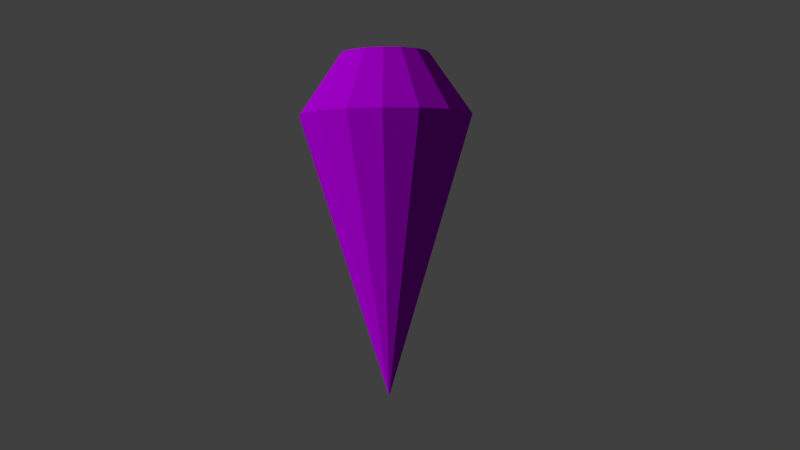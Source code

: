 # Source: crystal02.blend  (saved by Blender 2.66.0; exported with 4.5.12 LTS)
import bpy
from mathutils import Matrix  # noqa: F401  (used for matrix-valued properties, if any)

bpy.ops.wm.read_factory_settings(use_empty=True)
scene = bpy.context.scene
scene.name = 'Scene'

# ---- collections
col_collection_1 = bpy.data.collections.new('Collection 1'); scene.collection.children.link(col_collection_1)
col_collection_2 = bpy.data.collections.new('Collection 2'); scene.collection.children.link(col_collection_2)
col_collection_2.hide_render = True
col_collection_2.hide_viewport = True
col_collection_20 = bpy.data.collections.new('Collection 20'); scene.collection.children.link(col_collection_20)

# ---- materials (node trees are filled in below, after node groups)
mat_crystal_piurple = bpy.data.materials.new('crystal_piurple')
mat_crystal_piurple.alpha_threshold = 0.0
mat_crystal_piurple.use_transparent_shadow = False
mat_crystal_piurple.diffuse_color = (0.4912, 0.0, 0.8, 1.0)
mat_crystal_piurple.specular_color = (0.7991, 0.4191, 1.0)
mat_crystal_piurple.roughness = 0.5
mat_crystal_piurple.line_color = (0.0, 0.0, 0.0, 0.5)
mat_crystal_red = bpy.data.materials.new('crystal_red')
mat_crystal_red.alpha_threshold = 0.0
mat_crystal_red.use_transparent_shadow = False
mat_crystal_red.diffuse_color = (0.8, 0.03145, 0.02126, 1.0)
mat_crystal_red.specular_color = (1.0, 0.4885, 0.4375)
mat_crystal_red.roughness = 0.5
mat_crystal_red.line_color = (0.0, 0.0, 0.0, 0.5)

# ---- material node trees

# ---- world
world_world = bpy.data.worlds.new('World'); scene.world = world_world
world_world.color = (0.05088, 0.05088, 0.05088)
world_world.use_sun_shadow = False
world_world.sun_shadow_jitter_overblur = 0.0
world_world.cycles.sampling_method = 'MANUAL'
world_world.cycles.sample_map_resolution = 256

# ---- cameras
cam_camera = bpy.data.cameras.new('Camera')
cam_camera.clip_end = 100.0
cam_camera.lens = 35.0
cam_camera.sensor_width = 32.0
cam_camera.sensor_height = 18.0
cam_camera.ortho_scale = 7.314
cam_camera.dof.focus_distance = 0.0
cam_camera.dof.aperture_fstop = 128.0

# ---- lights
light_lamp = bpy.data.lights.new('Lamp', 'SUN')
light_lamp.transmission_factor = 0.0
light_lamp.cutoff_distance = 30.0
light_lamp.angle = 0.1993
light_lamp.energy = 2.0
light_lamp.shadow_buffer_clip_start = 1.001
light_lamp.shadow_soft_size = 0.1
light_lamp.shadow_cascade_max_distance = 1000.0
light_lamp.cycles.use_multiple_importance_sampling = False

# ---- meshes
me_cylinder = bpy.data.meshes.new('Cylinder')
me_cylinder.from_pydata([(3.725e-08, 0.0, -1.0), (1.816e-08, 0.5126, 1.0), (2.98e-08, 0.0, -1.0), (0.1962, 0.4736, 1.0), (5.96e-08, 0.0, -1.0), (0.3624, 0.3624, 1.0), (5.96e-08, 0.0, -1.0), (0.4736, 0.1962, 1.0), (5.96e-08, 1.118e-08, -1.0), (0.5126, -1.696e-08, 1.0), (5.96e-08, 0.0, -1.0), (0.4736, -0.1962, 1.0), (5.96e-08, 0.0, -1.0), (0.3624, -0.3624, 1.0), (2.98e-08, 0.0, -1.0), (0.1962, -0.4736, 1.0), (3.725e-08, 0.0, -1.0), (9.555e-08, -0.5126, 1.0), (2.98e-08, 0.0, -1.0), (-0.1962, -0.4736, 1.0), (5.96e-08, 0.0, -1.0), (-0.3624, -0.3624, 1.0), (5.96e-08, 0.0, -1.0), (-0.4736, -0.1962, 1.0), (0.0, 1.118e-08, -1.0), (-0.5126, 1.156e-08, 1.0), (5.96e-08, 0.0, -1.0), (-0.4736, 0.1962, 1.0), (5.96e-08, 0.0, -1.0), (-0.3624, 0.3624, 1.0), (2.98e-08, 0.0, -1.0), (-0.1962, 0.4736, 1.0), (0.0, 1.0, 0.6473), (0.3827, 0.9239, 0.6473), (0.7071, 0.7071, 0.6473), (0.9239, 0.3827, 0.6473), (1.0, -4.371e-08, 0.6473), (0.9239, -0.3827, 0.6473), (0.7071, -0.7071, 0.6473), (0.3827, -0.9239, 0.6473), (1.51e-07, -1.0, 0.6473), (-0.3827, -0.9239, 0.6473), (-0.7071, -0.7071, 0.6473), (-0.9239, -0.3827, 0.6473), (-1.0, 1.192e-08, 0.6473), (-0.9239, 0.3827, 0.6473), (-0.7071, 0.7071, 0.6473), (-0.3827, 0.9239, 0.6473)], [], [(32, 1, 3, 33), (33, 3, 5, 34), (34, 5, 7, 35), (35, 7, 9, 36), (36, 9, 11, 37), (37, 11, 13, 38), (38, 13, 15, 39), (39, 15, 17, 40), (40, 17, 19, 41), (41, 19, 21, 42), (42, 21, 23, 43), (43, 23, 25, 44), (44, 25, 27, 45), (45, 27, 29, 46), (3, 1, 31, 29, 27, 25, 23, 21, 19, 17, 15, 13, 11, 9, 7, 5), (47, 31, 1, 32), (46, 29, 31, 47), (0, 2, 4, 6, 8, 10, 12, 14, 16, 18, 20, 22, 24, 26, 28, 30), (0, 32, 33, 2), (2, 33, 34, 4), (4, 34, 35, 6), (6, 35, 36, 8), (8, 36, 37, 10), (10, 37, 38, 12), (12, 38, 39, 14), (14, 39, 40, 16), (16, 40, 41, 18), (18, 41, 42, 20), (20, 42, 43, 22), (22, 43, 44, 24), (24, 44, 45, 26), (26, 45, 46, 28), (30, 47, 32, 0), (28, 46, 47, 30)])
me_cylinder.materials.append(mat_crystal_piurple)
me_cylinder.use_remesh_preserve_volume = False
me_cylinder.use_remesh_preserve_attributes = False
me_cylinder.use_mirror_vertex_groups = False
me_cylinder.update()
me_cube_001 = bpy.data.meshes.new('Cube.001')
me_cube_001.from_pydata([(-0.745, -1.0, -1.0), (-0.745, 1.0, -1.0), (0.745, 1.0, -1.0), (0.745, -1.0, -1.0), (-0.7301, -1.0, 1.0), (-0.7301, 1.0, 1.0), (0.7301, 1.0, 1.0), (0.7301, -1.0, 1.0), (-1.0, 1.0, 0.8693), (-1.0, 1.0, -0.8693), (-1.0, -1.0, -0.8693), (-1.0, -1.0, 0.8693), (1.0, 1.0, 0.8693), (1.0, 1.0, -0.8693), (1.0, -1.0, 0.8693), (1.0, -1.0, -0.8693), (-0.7175, 1.0, 1.0), (0.7175, 1.0, 1.0), (0.7175, 1.0, -1.0), (-0.7175, 1.0, -1.0), (0.7175, -1.0, 1.0), (-0.7175, -1.0, 1.0), (-0.7175, -1.0, -1.0), (0.7175, -1.0, -1.0), (0.7175, 1.279, 0.8693), (-0.7175, 1.279, 0.8693), (0.7175, 1.279, -0.8693), (-0.7175, 1.279, -0.8693), (-0.7175, -1.279, 0.8693), (0.7175, -1.279, 0.8693), (-0.7175, -1.279, -0.8693), (0.7175, -1.279, -0.8693)], [], [(10, 9, 1, 0), (26, 13, 2, 18), (13, 15, 3, 2), (30, 10, 0, 22), (23, 18, 2, 3), (21, 16, 5, 4), (4, 5, 8, 11), (11, 8, 9, 10), (17, 6, 12, 24), (24, 12, 13, 26), (6, 7, 14, 12), (12, 14, 15, 13), (21, 4, 11, 28), (28, 11, 10, 30), (9, 27, 19, 1), (27, 26, 18, 19), (15, 31, 23, 3), (31, 30, 22, 23), (0, 1, 19, 22), (22, 19, 18, 23), (7, 6, 17, 20), (20, 17, 16, 21), (5, 16, 25, 8), (16, 17, 24, 25), (8, 25, 27, 9), (25, 24, 26, 27), (7, 20, 29, 14), (20, 21, 28, 29), (14, 29, 31, 15), (29, 28, 30, 31)])
me_cube_001.materials.append(mat_crystal_red)
me_cube_001.use_remesh_preserve_volume = False
me_cube_001.use_remesh_preserve_attributes = False
me_cube_001.use_mirror_vertex_groups = False
me_cube_001.update()

# ---- objects
ob_cylinder = bpy.data.objects.new('Cylinder', me_cylinder)
ob_cube = bpy.data.objects.new('Cube', me_cube_001)
ob_lamp = bpy.data.objects.new('Lamp', light_lamp)
ob_camera = bpy.data.objects.new('Camera', cam_camera)

# ---- transforms, parenting, visibility, modifiers, constraints
ob_cylinder.location = (0.0, 0.0, 0.0)
ob_cylinder.scale = (0.5034, 0.5034, 1.0)
ob_cylinder.lineart.crease_threshold = 0.0
ob_cube.location = (0.0, 0.0, 0.0)
ob_cube.scale = (0.3769, 0.2534, 1.0)
ob_cube.lineart.crease_threshold = 0.0
ob_lamp.location = (-4.316, -3.531, 2.913)
ob_lamp.rotation_euler = (-1.09, 0.4469, 2.419)
ob_lamp.lock_rotations_4d = False
ob_lamp.empty_display_type = 'ARROWS'
ob_lamp.color = (0.0, 0.0, 0.0, 0.0)
ob_lamp.lineart.crease_threshold = 0.0
ob_camera.location = (0.1526, -5.09, 0.2557)
ob_camera.rotation_euler = (1.522, 0.012, 0.01452)
ob_camera.scale = (1.0, 1.0, 1.0)
ob_camera.lock_rotations_4d = False
ob_camera.empty_display_type = 'ARROWS'
ob_camera.color = (0.0, 0.0, 0.0, 0.0)
ob_camera.display_type = 'WIRE'
ob_camera.lineart.crease_threshold = 0.0

# ---- collection membership
col_collection_1.objects.link(ob_cylinder)
col_collection_2.objects.link(ob_cube)
col_collection_20.objects.link(ob_lamp)
col_collection_20.objects.link(ob_camera)

# ---- scene / render settings (as saved in the file)
scene.camera = ob_camera
scene.frame_start = 1; scene.frame_end = 250; scene.frame_set(1)
scene.render.engine = 'BLENDER_EEVEE_NEXT'
scene.render.image_settings.compression = 90
scene.render.resolution_percentage = 50
scene.render.dither_intensity = 0.0
scene.render.film_transparent = True
scene.render.bake_margin = 2
scene.cycles.use_denoising = False
scene.cycles.samples = 10
scene.cycles.sampling_pattern = 'TABULATED_SOBOL'
scene.cycles.light_sampling_threshold = 0.0
scene.cycles.use_adaptive_sampling = False
scene.cycles.use_light_tree = False
scene.cycles.blur_glossy = 0.0
scene.cycles.volume_bounces = 1
scene.cycles.pixel_filter_type = 'GAUSSIAN'
scene.cycles.sample_clamp_indirect = 0.0
scene.view_settings.view_transform = 'Standard'
bpy.context.view_layer.update()

